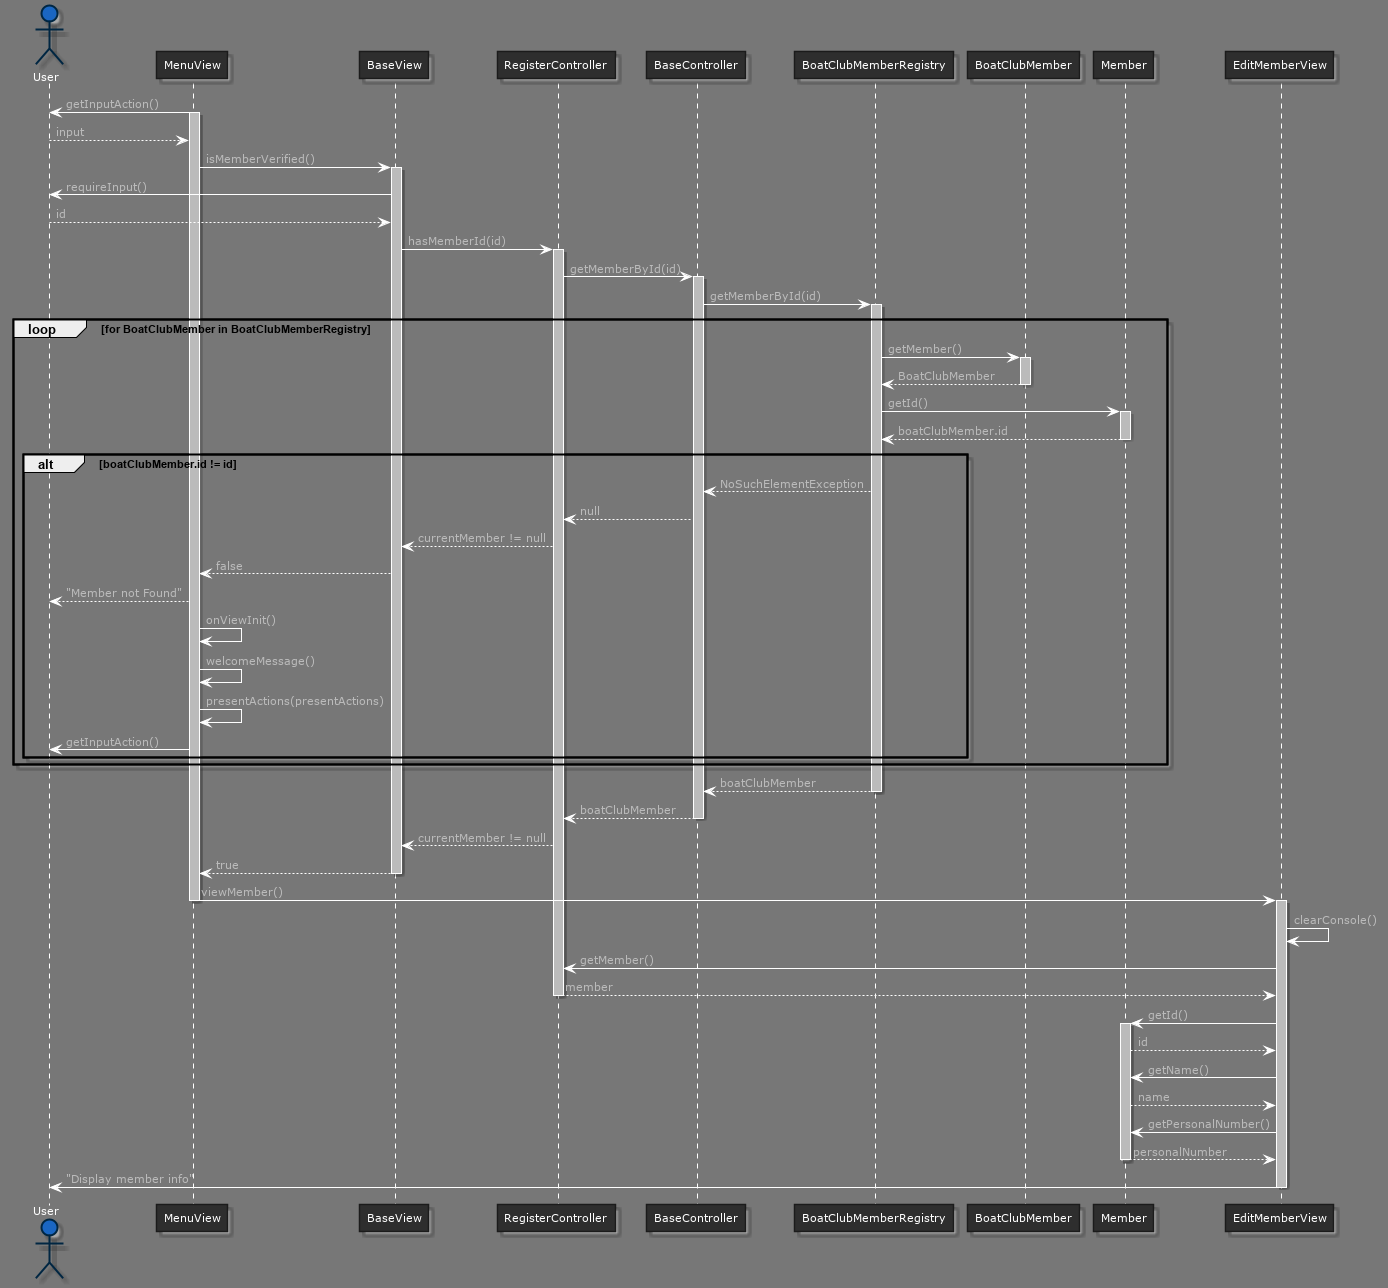

The diagram above was rendered by PlantUML. Its source (embedded in the PNG):
@startuml sequenceDiagramViewMember



skinparam backgroundColor 777
skinparam stereotypeCBackgroundColor 1a66c2





skinparam backgroundColor 777






skinparam circledCharacter {
  radius 8
  fontSize 11
  fontName "Verdana"
}

skinparam class {
    backgroundColor 2e2e2e
  borderColor 1b1b1b
    fontColor fff
  fontName "Verdana"
  fontSize 11
  stereotypeFontColor aaa
  stereotypeFontSize 11
    arrowColor fff
  arrowFontName "Verdana"
  arrowFontColor bbb
  arrowFontSize 11

  attributeFontColor aaa
  attributeFontSize 11
  attributeIconSize 11
}


skinparam actor {
    backgroundColor 1a66c2
  borderColor 002642
    fontColor fff
  fontName "Verdana"
  fontSize 11
  stereotypeFontColor aaa
  stereotypeFontSize 11
}

skinparam participant {
    backgroundColor 2e2e2e
  borderColor 1b1b1b
    fontColor fff
  fontName "Verdana"
  fontSize 11
  stereotypeFontColor aaa
  stereotypeFontSize 11
}


skinparam interface {
    backgroundColor 1a66c2
  borderColor 002642
    fontColor fff
  fontName "Verdana"
  fontSize 11
  stereotypeFontColor aaa
  stereotypeFontSize 11
}

skinparam component {
    backgroundColor 2e2e2e
  borderColor 1b1b1b
    fontColor fff
  fontName "Verdana"
  fontSize 11
  stereotypeFontColor aaa
  stereotypeFontSize 11
}

skinparam node {
    backgroundColor 2e2e2e
  borderColor 1b1b1b
    fontColor fff
  fontName "Verdana"
  fontSize 11
  stereotypeFontColor aaa
  stereotypeFontSize 11
}

skinparam database {
    backgroundColor 2e2e2e
  borderColor 1b1b1b
    fontColor fff
  fontName "Verdana"
  fontSize 11
  stereotypeFontColor aaa
  stereotypeFontSize 11
}

skinparam queue {
    backgroundColor 2e2e2e
  borderColor 1b1b1b
    fontColor fff
  fontName "Verdana"
  fontSize 11
  stereotypeFontColor aaa
  stereotypeFontSize 11
}


skinparam usecase {
    backgroundColor 2e2e2e
  borderColor 1b1b1b
    fontColor fff
  fontName "Verdana"
  fontSize 11
  stereotypeFontColor aaa
  stereotypeFontSize 11
    arrowColor fff
  arrowFontName "Verdana"
  arrowFontColor bbb
  arrowFontSize 11
}

skinparam activity {
    backgroundColor 2e2e2e
  borderColor 1b1b1b
    fontColor fff
  fontName "Verdana"
  fontSize 11
  stereotypeFontColor aaa
  stereotypeFontSize 11
    arrowColor fff
  arrowFontName "Verdana"
  arrowFontColor bbb
  arrowFontSize 11
}

skinparam sequence {
    fontColor fff
  fontName "Verdana"
  fontSize 11
  stereotypeFontColor aaa
  stereotypeFontSize 11
    arrowColor fff
  arrowFontName "Verdana"
  arrowFontColor bbb
  arrowFontSize 11

  lifeLineBorderColor fff
  lifeLineBackgroundColor bbb
}

skinparam boundary {
    backgroundColor 1a66c2
  borderColor 002642
    fontColor fff
  fontName "Verdana"
  fontSize 11
  stereotypeFontColor aaa
  stereotypeFontSize 11
}

skinparam control {
    backgroundColor 1a66c2
  borderColor 002642
    fontColor fff
  fontName "Verdana"
  fontSize 11
  stereotypeFontColor aaa
  stereotypeFontSize 11
}

skinparam entity {
    backgroundColor 1a66c2
  borderColor 002642
    fontColor fff
  fontName "Verdana"
  fontSize 11
  stereotypeFontColor aaa
  stereotypeFontSize 11
}


skinparam state {
    backgroundColor 2e2e2e
  borderColor 1b1b1b
    fontColor fff
  fontName "Verdana"
  fontSize 11
  stereotypeFontColor aaa
  stereotypeFontSize 11
    arrowColor fff
  arrowFontName "Verdana"
  arrowFontColor bbb
  arrowFontSize 11
  startColor 1a66c2
  endColor 002642
}


skinparam object {
    backgroundColor 2e2e2e
  borderColor 1b1b1b
    fontColor fff
  fontName "Verdana"
  fontSize 11
  stereotypeFontColor aaa
  stereotypeFontSize 11
    arrowColor fff
  arrowFontName "Verdana"
  arrowFontColor bbb
  arrowFontSize 11
}


skinparam note {
    backgroundColor 1a66c2
  borderColor 002642
    fontColor fff
  fontName "Verdana"
  fontSize 11
  stereotypeFontColor aaa
  stereotypeFontSize 11
}

skinparam cloud {
    backgroundColor 2e2e2e
  borderColor 1b1b1b
    fontColor fff
  fontName "Verdana"
  fontSize 11
  stereotypeFontColor aaa
  stereotypeFontSize 11
    arrowColor fff
  arrowFontName "Verdana"
  arrowFontColor bbb
  arrowFontSize 11
}

skinparam rectangle {
    backgroundColor 2e2e2e
  borderColor 1b1b1b
    fontColor fff
  fontName "Verdana"
  fontSize 11
  stereotypeFontColor aaa
  stereotypeFontSize 11
}

skinparam storage {
    backgroundColor 2e2e2e
  borderColor 1b1b1b
    fontColor fff
  fontName "Verdana"
  fontSize 11
  stereotypeFontColor aaa
  stereotypeFontSize 11
}

actor User
User <- MenuView : getInputAction()
activate MenuView
User --> MenuView : input
MenuView -> BaseView : isMemberVerified()
activate BaseView
BaseView -> User : requireInput()
User --> BaseView : id
BaseView -> RegisterController : hasMemberId(id)
activate RegisterController
RegisterController -> BaseController : getMemberById(id)
activate BaseController
BaseController -> BoatClubMemberRegistry : getMemberById(id)
activate BoatClubMemberRegistry
loop for BoatClubMember in BoatClubMemberRegistry
BoatClubMemberRegistry -> BoatClubMember : getMember()
activate BoatClubMember
BoatClubMember --> BoatClubMemberRegistry : BoatClubMember
deactivate BoatClubMember
BoatClubMemberRegistry -> Member : getId()
activate Member
Member --> BoatClubMemberRegistry : boatClubMember.id
deactivate Member
alt boatClubMember.id != id
BoatClubMemberRegistry --> BaseController : NoSuchElementException
BaseController --> RegisterController : null
RegisterController --> BaseView : currentMember != null
BaseView --> MenuView : false
MenuView --> User : "Member not Found"
MenuView -> MenuView : onViewInit()
MenuView -> MenuView : welcomeMessage()
MenuView -> MenuView : presentActions(presentActions)
MenuView -> User: getInputAction()
end
end
BoatClubMemberRegistry --> BaseController : boatClubMember
deactivate BoatClubMemberRegistry
BaseController --> RegisterController : boatClubMember
deactivate BaseController
RegisterController --> BaseView : currentMember != null
BaseView --> MenuView : true
deactivate BaseView
MenuView -> EditMemberView : viewMember()
deactivate MenuView
activate EditMemberView
EditMemberView -> EditMemberView : clearConsole()
EditMemberView -> RegisterController : getMember()
RegisterController --> EditMemberView : member
deactivate RegisterController

EditMemberView -> Member : getId()
activate Member
Member --> EditMemberView : id


EditMemberView -> Member : getName()
Member --> EditMemberView : name

EditMemberView -> Member : getPersonalNumber()
Member --> EditMemberView : personalNumber
deactivate Member
EditMemberView -> User : "Display member info"
deactivate EditMemberView
@enduml